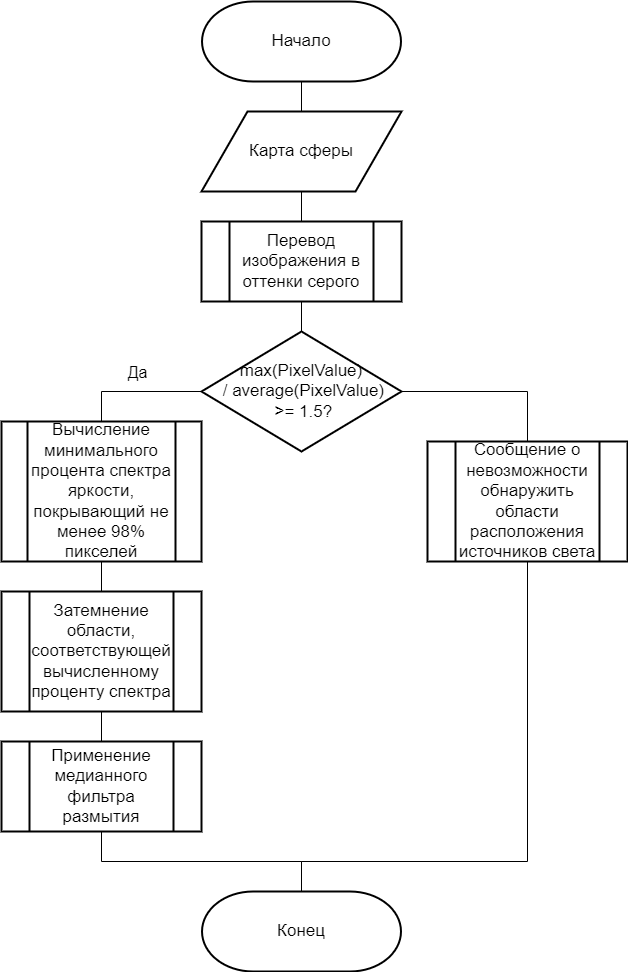

The diagram above was exported from draw.io. Its source (the exported page's mxGraphModel, read from the mxfile embedded in the PNG):
<mxGraphModel dx="2053" dy="1188" grid="1" gridSize="10" guides="1" tooltips="1" connect="1" arrows="1" fold="1" page="1" pageScale="1" pageWidth="827" pageHeight="1169" math="0" shadow="0">
  <root>
    <mxCell id="0" />
    <mxCell id="1" parent="0" />
    <mxCell id="NfnfCwqI7M4uG_9BYdU6-4" style="edgeStyle=orthogonalEdgeStyle;rounded=0;orthogonalLoop=1;jettySize=auto;html=1;exitX=0.5;exitY=1;exitDx=0;exitDy=0;exitPerimeter=0;entryX=0.5;entryY=0;entryDx=0;entryDy=0;endArrow=none;endFill=0;" parent="1" source="NfnfCwqI7M4uG_9BYdU6-1" target="NfnfCwqI7M4uG_9BYdU6-3" edge="1">
      <mxGeometry relative="1" as="geometry" />
    </mxCell>
    <mxCell id="NfnfCwqI7M4uG_9BYdU6-1" value="Начало" style="strokeWidth=2;html=1;shape=stencil(xVVNb4MwDP01HJmAaFV7nFh37GWTdnapC1FDgpysH/9+gYBaSukgl0kc8DO85+fYSsBSXUCFQRJJKDFg70GSfCGVXIJRZAObKRy8iFx4cuFq6ULQFWbGYUcgDluBLqMNqQOe+M60DFwWSNzUWbYOojf7Tf2wNFNSWhKupO5lbvKWDLi0/0ZnRxa9vDqZSxu7qLIKJRqkHno1t3FAkHx4K8XTlD49lPqOOt2/lL7nK8V+Smuf7sX3YvHEDm48jD2QW64mHpiXXMc+351XMwdyk92NyLHUImMLyNItZIec1I/cPSyygnq5B4kuXaojXqtnd/P9zH/HILi8YVgs5zMAZfaFWobuH7r0azqHcOY6JGWgbkOPXwDlGFqecC8g76X0CbG6gduzf1zuwsPxXc+mUfyjZZ8zzoTS+GQTLD6YswYdGU6W7hXhk6ndcyHc7TS2EAOCBnV3ZQP8Ag==);whiteSpace=wrap;fontSize=17;" parent="1" vertex="1">
      <mxGeometry x="289" y="50" width="250" height="80" as="geometry" />
    </mxCell>
    <mxCell id="NfnfCwqI7M4uG_9BYdU6-6" style="edgeStyle=orthogonalEdgeStyle;rounded=0;orthogonalLoop=1;jettySize=auto;html=1;exitX=0.5;exitY=1;exitDx=0;exitDy=0;entryX=0.5;entryY=0;entryDx=0;entryDy=0;endArrow=none;endFill=0;" parent="1" source="NfnfCwqI7M4uG_9BYdU6-3" target="NfnfCwqI7M4uG_9BYdU6-5" edge="1">
      <mxGeometry relative="1" as="geometry" />
    </mxCell>
    <mxCell id="NfnfCwqI7M4uG_9BYdU6-3" value="Карта сферы" style="shape=parallelogram;html=1;strokeWidth=2;perimeter=parallelogramPerimeter;whiteSpace=wrap;rounded=0;arcSize=12;size=0.23;fontSize=17;" parent="1" vertex="1">
      <mxGeometry x="314" y="160" width="200" height="80" as="geometry" />
    </mxCell>
    <mxCell id="NfnfCwqI7M4uG_9BYdU6-8" style="edgeStyle=orthogonalEdgeStyle;rounded=0;orthogonalLoop=1;jettySize=auto;html=1;exitX=0.5;exitY=1;exitDx=0;exitDy=0;entryX=0.5;entryY=0;entryDx=0;entryDy=0;entryPerimeter=0;endArrow=none;endFill=0;" parent="1" source="NfnfCwqI7M4uG_9BYdU6-5" target="NfnfCwqI7M4uG_9BYdU6-7" edge="1">
      <mxGeometry relative="1" as="geometry">
        <mxPoint x="414" y="270" as="sourcePoint" />
      </mxGeometry>
    </mxCell>
    <mxCell id="NfnfCwqI7M4uG_9BYdU6-5" value="Перевод изображения в оттенки серого" style="verticalLabelPosition=middle;verticalAlign=middle;html=1;shape=process;whiteSpace=wrap;rounded=0;size=0.14;arcSize=6;strokeWidth=2;labelPosition=center;align=center;fontSize=17;" parent="1" vertex="1">
      <mxGeometry x="314" y="270" width="200" height="80" as="geometry" />
    </mxCell>
    <mxCell id="NfnfCwqI7M4uG_9BYdU6-14" style="edgeStyle=orthogonalEdgeStyle;rounded=0;orthogonalLoop=1;jettySize=auto;html=1;exitX=0;exitY=0.5;exitDx=0;exitDy=0;exitPerimeter=0;entryX=0.5;entryY=0;entryDx=0;entryDy=0;endArrow=none;endFill=0;" parent="1" source="NfnfCwqI7M4uG_9BYdU6-7" target="NfnfCwqI7M4uG_9BYdU6-11" edge="1">
      <mxGeometry relative="1" as="geometry" />
    </mxCell>
    <mxCell id="NfnfCwqI7M4uG_9BYdU6-19" value="Да" style="edgeLabel;html=1;align=center;verticalAlign=middle;resizable=0;points=[];fontSize=16;" parent="NfnfCwqI7M4uG_9BYdU6-14" vertex="1" connectable="0">
      <mxGeometry y="-4" relative="1" as="geometry">
        <mxPoint y="-16" as="offset" />
      </mxGeometry>
    </mxCell>
    <mxCell id="NfnfCwqI7M4uG_9BYdU6-21" style="edgeStyle=orthogonalEdgeStyle;rounded=0;orthogonalLoop=1;jettySize=auto;html=1;exitX=1;exitY=0.5;exitDx=0;exitDy=0;exitPerimeter=0;entryX=0.5;entryY=0;entryDx=0;entryDy=0;endArrow=none;endFill=0;" parent="1" source="NfnfCwqI7M4uG_9BYdU6-7" target="NfnfCwqI7M4uG_9BYdU6-20" edge="1">
      <mxGeometry relative="1" as="geometry" />
    </mxCell>
    <mxCell id="NfnfCwqI7M4uG_9BYdU6-7" value="max(PixelValue)&lt;br&gt;&amp;nbsp;/ average(PixelValue)&lt;br style=&quot;font-size: 17px;&quot;&gt;&amp;nbsp;&amp;gt;= 1.5?" style="strokeWidth=2;html=1;shape=mxgraph.flowchart.decision;whiteSpace=wrap;fontSize=17;verticalAlign=middle;" parent="1" vertex="1">
      <mxGeometry x="314" y="380" width="200" height="120" as="geometry" />
    </mxCell>
    <mxCell id="NfnfCwqI7M4uG_9BYdU6-15" style="edgeStyle=orthogonalEdgeStyle;rounded=0;orthogonalLoop=1;jettySize=auto;html=1;exitX=0.5;exitY=1;exitDx=0;exitDy=0;entryX=0.5;entryY=0;entryDx=0;entryDy=0;endArrow=none;endFill=0;" parent="1" source="NfnfCwqI7M4uG_9BYdU6-11" target="NfnfCwqI7M4uG_9BYdU6-12" edge="1">
      <mxGeometry relative="1" as="geometry" />
    </mxCell>
    <mxCell id="NfnfCwqI7M4uG_9BYdU6-11" value="Вычисление минимального процента спектра яркости, покрывающий не менее 98% пикселей" style="verticalLabelPosition=middle;verticalAlign=middle;html=1;shape=process;whiteSpace=wrap;rounded=0;size=0.13;arcSize=6;strokeWidth=2;labelPosition=center;align=center;fontSize=17;" parent="1" vertex="1">
      <mxGeometry x="114" y="470" width="200" height="140" as="geometry" />
    </mxCell>
    <mxCell id="NfnfCwqI7M4uG_9BYdU6-16" style="edgeStyle=orthogonalEdgeStyle;rounded=0;orthogonalLoop=1;jettySize=auto;html=1;exitX=0.5;exitY=1;exitDx=0;exitDy=0;entryX=0.5;entryY=0;entryDx=0;entryDy=0;endArrow=none;endFill=0;" parent="1" source="NfnfCwqI7M4uG_9BYdU6-12" target="NfnfCwqI7M4uG_9BYdU6-13" edge="1">
      <mxGeometry relative="1" as="geometry" />
    </mxCell>
    <mxCell id="NfnfCwqI7M4uG_9BYdU6-12" value="Затемнение области, соответствующей вычисленному проценту спектра" style="verticalLabelPosition=middle;verticalAlign=middle;html=1;shape=process;whiteSpace=wrap;rounded=0;size=0.14;arcSize=6;strokeWidth=2;labelPosition=center;align=center;fontSize=17;" parent="1" vertex="1">
      <mxGeometry x="114" y="640" width="200" height="120" as="geometry" />
    </mxCell>
    <mxCell id="NfnfCwqI7M4uG_9BYdU6-17" style="edgeStyle=orthogonalEdgeStyle;rounded=0;orthogonalLoop=1;jettySize=auto;html=1;exitX=0.5;exitY=1;exitDx=0;exitDy=0;entryX=0.5;entryY=0;entryDx=0;entryDy=0;entryPerimeter=0;endArrow=none;endFill=0;" parent="1" source="NfnfCwqI7M4uG_9BYdU6-13" edge="1">
      <mxGeometry relative="1" as="geometry">
        <Array as="points">
          <mxPoint x="214" y="910" />
          <mxPoint x="414" y="910" />
        </Array>
        <mxPoint x="414" y="960" as="targetPoint" />
      </mxGeometry>
    </mxCell>
    <mxCell id="NfnfCwqI7M4uG_9BYdU6-13" value="Применение медианного фильтра размытия" style="verticalLabelPosition=middle;verticalAlign=middle;html=1;shape=process;whiteSpace=wrap;rounded=0;size=0.14;arcSize=6;strokeWidth=2;labelPosition=center;align=center;fontSize=17;" parent="1" vertex="1">
      <mxGeometry x="114" y="790" width="200" height="90" as="geometry" />
    </mxCell>
    <mxCell id="NfnfCwqI7M4uG_9BYdU6-22" style="edgeStyle=orthogonalEdgeStyle;rounded=0;orthogonalLoop=1;jettySize=auto;html=1;exitX=0.5;exitY=1;exitDx=0;exitDy=0;entryX=0.5;entryY=0;entryDx=0;entryDy=0;entryPerimeter=0;endArrow=none;endFill=0;" parent="1" source="NfnfCwqI7M4uG_9BYdU6-20" edge="1">
      <mxGeometry relative="1" as="geometry">
        <Array as="points">
          <mxPoint x="640" y="910" />
          <mxPoint x="414" y="910" />
        </Array>
        <mxPoint x="414" y="960" as="targetPoint" />
      </mxGeometry>
    </mxCell>
    <mxCell id="NfnfCwqI7M4uG_9BYdU6-20" value="Сообщение о невозможности обнаружить области расположения источников света" style="verticalLabelPosition=middle;verticalAlign=middle;html=1;shape=process;whiteSpace=wrap;rounded=0;size=0.14;arcSize=6;strokeWidth=2;labelPosition=center;align=center;fontSize=17;" parent="1" vertex="1">
      <mxGeometry x="540" y="490" width="200" height="120" as="geometry" />
    </mxCell>
    <mxCell id="1ZwtwB-d4YYWzLDyMNMq-1" value="Конец" style="strokeWidth=2;html=1;shape=stencil(xVVNb4MwDP01HJmAaFV7nFh37GWTdnapC1FDgpysH/9+gYBaSukgl0kc8DO85+fYSsBSXUCFQRJJKDFg70GSfCGVXIJRZAObKRy8iFx4cuFq6ULQFWbGYUcgDluBLqMNqQOe+M60DFwWSNzUWbYOojf7Tf2wNFNSWhKupO5lbvKWDLi0/0ZnRxa9vDqZSxu7qLIKJRqkHno1t3FAkHx4K8XTlD49lPqOOt2/lL7nK8V+Smuf7sX3YvHEDm48jD2QW64mHpiXXMc+351XMwdyk92NyLHUImMLyNItZIec1I/cPSyygnq5B4kuXaojXqtnd/P9zH/HILi8YVgs5zMAZfaFWobuH7r0azqHcOY6JGWgbkOPXwDlGFqecC8g76X0CbG6gduzf1zuwsPxXc+mUfyjZZ8zzoTS+GQTLD6YswYdGU6W7hXhk6ndcyHc7TS2EAOCBnV3ZQP8Ag==);whiteSpace=wrap;fontSize=17;" parent="1" vertex="1">
      <mxGeometry x="289" y="940" width="250" height="80" as="geometry" />
    </mxCell>
  </root>
</mxGraphModel>